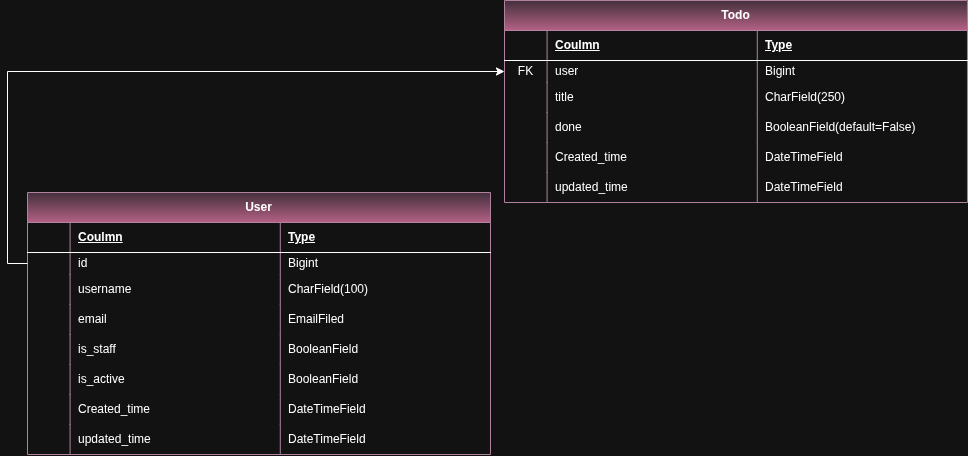

The diagram above was exported from draw.io. Its source (the exported page's mxGraphModel, read from the mxfile embedded in the PNG):
<mxGraphModel dx="1225" dy="670" grid="0" gridSize="10" guides="1" tooltips="1" connect="1" arrows="1" fold="1" page="1" pageScale="1" pageWidth="413" pageHeight="583" math="0" shadow="0">
  <root>
    <mxCell id="0" />
    <mxCell id="1" parent="0" />
    <mxCell id="roRtE3CBswAnKTYoxstV-1" parent="1" style="shape=table;startSize=30;container=1;collapsible=1;childLayout=tableLayout;fixedRows=1;rowLines=0;fontStyle=1;align=center;resizeLast=1;html=1;fillColor=#e6d0de;strokeColor=#996185;gradientColor=#d5739d;" value="Todo" vertex="1">
      <mxGeometry height="202" width="462.98437499999955" x="571" y="91" as="geometry" />
    </mxCell>
    <mxCell id="roRtE3CBswAnKTYoxstV-2" parent="roRtE3CBswAnKTYoxstV-1" style="shape=tableRow;horizontal=0;startSize=0;swimlaneHead=0;swimlaneBody=0;fillColor=none;collapsible=0;dropTarget=0;points=[[0,0.5],[1,0.5]];portConstraint=eastwest;top=0;left=0;right=0;bottom=1;" value="" vertex="1">
      <mxGeometry height="30" width="462.98437499999955" y="30" as="geometry" />
    </mxCell>
    <mxCell id="roRtE3CBswAnKTYoxstV-3" parent="roRtE3CBswAnKTYoxstV-2" style="shape=partialRectangle;connectable=0;fillColor=none;top=0;left=0;bottom=0;right=0;fontStyle=1;overflow=hidden;whiteSpace=wrap;html=1;" value="" vertex="1">
      <mxGeometry height="30" width="42.58854166666666" as="geometry">
        <mxRectangle height="30" width="42.58854166666666" as="alternateBounds" />
      </mxGeometry>
    </mxCell>
    <mxCell id="roRtE3CBswAnKTYoxstV-4" parent="roRtE3CBswAnKTYoxstV-2" style="shape=partialRectangle;connectable=0;fillColor=none;top=0;left=0;bottom=0;right=0;align=left;spacingLeft=6;fontStyle=5;overflow=hidden;whiteSpace=wrap;html=1;" value="Coulmn" vertex="1">
      <mxGeometry height="30" width="210.19791666666646" x="42.58854166666666" as="geometry">
        <mxRectangle height="30" width="210.19791666666646" as="alternateBounds" />
      </mxGeometry>
    </mxCell>
    <mxCell id="roRtE3CBswAnKTYoxstV-14" parent="roRtE3CBswAnKTYoxstV-2" style="shape=partialRectangle;connectable=0;fillColor=none;top=0;left=0;bottom=0;right=0;align=left;spacingLeft=6;fontStyle=5;overflow=hidden;whiteSpace=wrap;html=1;" value="Type" vertex="1">
      <mxGeometry height="30" width="210.19791666666643" x="252.78645833333312" as="geometry">
        <mxRectangle height="30" width="210.19791666666643" as="alternateBounds" />
      </mxGeometry>
    </mxCell>
    <mxCell id="roRtE3CBswAnKTYoxstV-5" parent="roRtE3CBswAnKTYoxstV-1" style="shape=tableRow;horizontal=0;startSize=0;swimlaneHead=0;swimlaneBody=0;fillColor=none;collapsible=0;dropTarget=0;points=[[0,0.5],[1,0.5]];portConstraint=eastwest;top=0;left=0;right=0;bottom=0;" value="" vertex="1">
      <mxGeometry height="22" width="462.98437499999955" y="60" as="geometry" />
    </mxCell>
    <mxCell id="roRtE3CBswAnKTYoxstV-6" parent="roRtE3CBswAnKTYoxstV-5" style="shape=partialRectangle;connectable=0;fillColor=none;top=0;left=0;bottom=0;right=0;editable=1;overflow=hidden;whiteSpace=wrap;html=1;" value="FK" vertex="1">
      <mxGeometry height="22" width="42.58854166666666" as="geometry">
        <mxRectangle height="22" width="42.58854166666666" as="alternateBounds" />
      </mxGeometry>
    </mxCell>
    <mxCell id="roRtE3CBswAnKTYoxstV-7" parent="roRtE3CBswAnKTYoxstV-5" style="shape=partialRectangle;connectable=0;fillColor=none;top=0;left=0;bottom=0;right=0;align=left;spacingLeft=6;overflow=hidden;whiteSpace=wrap;html=1;" value="user" vertex="1">
      <mxGeometry height="22" width="210.19791666666646" x="42.58854166666666" as="geometry">
        <mxRectangle height="22" width="210.19791666666646" as="alternateBounds" />
      </mxGeometry>
    </mxCell>
    <mxCell id="roRtE3CBswAnKTYoxstV-15" parent="roRtE3CBswAnKTYoxstV-5" style="shape=partialRectangle;connectable=0;fillColor=none;top=0;left=0;bottom=0;right=0;align=left;spacingLeft=6;overflow=hidden;whiteSpace=wrap;html=1;" value="Bigint" vertex="1">
      <mxGeometry height="22" width="210.19791666666643" x="252.78645833333312" as="geometry">
        <mxRectangle height="22" width="210.19791666666643" as="alternateBounds" />
      </mxGeometry>
    </mxCell>
    <mxCell id="roRtE3CBswAnKTYoxstV-8" parent="roRtE3CBswAnKTYoxstV-1" style="shape=tableRow;horizontal=0;startSize=0;swimlaneHead=0;swimlaneBody=0;fillColor=none;collapsible=0;dropTarget=0;points=[[0,0.5],[1,0.5]];portConstraint=eastwest;top=0;left=0;right=0;bottom=0;" value="" vertex="1">
      <mxGeometry height="30" width="462.98437499999955" y="82" as="geometry" />
    </mxCell>
    <mxCell id="roRtE3CBswAnKTYoxstV-9" parent="roRtE3CBswAnKTYoxstV-8" style="shape=partialRectangle;connectable=0;fillColor=none;top=0;left=0;bottom=0;right=0;editable=1;overflow=hidden;whiteSpace=wrap;html=1;" value="" vertex="1">
      <mxGeometry height="30" width="42.58854166666666" as="geometry">
        <mxRectangle height="30" width="42.58854166666666" as="alternateBounds" />
      </mxGeometry>
    </mxCell>
    <mxCell id="roRtE3CBswAnKTYoxstV-10" parent="roRtE3CBswAnKTYoxstV-8" style="shape=partialRectangle;connectable=0;fillColor=none;top=0;left=0;bottom=0;right=0;align=left;spacingLeft=6;overflow=hidden;whiteSpace=wrap;html=1;" value="title" vertex="1">
      <mxGeometry height="30" width="210.19791666666646" x="42.58854166666666" as="geometry">
        <mxRectangle height="30" width="210.19791666666646" as="alternateBounds" />
      </mxGeometry>
    </mxCell>
    <mxCell id="roRtE3CBswAnKTYoxstV-16" parent="roRtE3CBswAnKTYoxstV-8" style="shape=partialRectangle;connectable=0;fillColor=none;top=0;left=0;bottom=0;right=0;align=left;spacingLeft=6;overflow=hidden;whiteSpace=wrap;html=1;" value="CharField(250)" vertex="1">
      <mxGeometry height="30" width="210.19791666666643" x="252.78645833333312" as="geometry">
        <mxRectangle height="30" width="210.19791666666643" as="alternateBounds" />
      </mxGeometry>
    </mxCell>
    <mxCell id="roRtE3CBswAnKTYoxstV-18" parent="roRtE3CBswAnKTYoxstV-1" style="shape=tableRow;horizontal=0;startSize=0;swimlaneHead=0;swimlaneBody=0;fillColor=none;collapsible=0;dropTarget=0;points=[[0,0.5],[1,0.5]];portConstraint=eastwest;top=0;left=0;right=0;bottom=0;" vertex="1">
      <mxGeometry height="30" width="462.98437499999955" y="112" as="geometry" />
    </mxCell>
    <mxCell id="roRtE3CBswAnKTYoxstV-19" parent="roRtE3CBswAnKTYoxstV-18" style="shape=partialRectangle;connectable=0;fillColor=none;top=0;left=0;bottom=0;right=0;editable=1;overflow=hidden;whiteSpace=wrap;html=1;" vertex="1">
      <mxGeometry height="30" width="42.58854166666666" as="geometry">
        <mxRectangle height="30" width="42.58854166666666" as="alternateBounds" />
      </mxGeometry>
    </mxCell>
    <mxCell id="roRtE3CBswAnKTYoxstV-20" parent="roRtE3CBswAnKTYoxstV-18" style="shape=partialRectangle;connectable=0;fillColor=none;top=0;left=0;bottom=0;right=0;align=left;spacingLeft=6;overflow=hidden;whiteSpace=wrap;html=1;" value="done" vertex="1">
      <mxGeometry height="30" width="210.19791666666646" x="42.58854166666666" as="geometry">
        <mxRectangle height="30" width="210.19791666666646" as="alternateBounds" />
      </mxGeometry>
    </mxCell>
    <mxCell id="roRtE3CBswAnKTYoxstV-21" parent="roRtE3CBswAnKTYoxstV-18" style="shape=partialRectangle;connectable=0;fillColor=none;top=0;left=0;bottom=0;right=0;align=left;spacingLeft=6;overflow=hidden;whiteSpace=wrap;html=1;" value="BooleanField(default=False)" vertex="1">
      <mxGeometry height="30" width="210.19791666666643" x="252.78645833333312" as="geometry">
        <mxRectangle height="30" width="210.19791666666643" as="alternateBounds" />
      </mxGeometry>
    </mxCell>
    <mxCell id="roRtE3CBswAnKTYoxstV-26" parent="roRtE3CBswAnKTYoxstV-1" style="shape=tableRow;horizontal=0;startSize=0;swimlaneHead=0;swimlaneBody=0;fillColor=none;collapsible=0;dropTarget=0;points=[[0,0.5],[1,0.5]];portConstraint=eastwest;top=0;left=0;right=0;bottom=0;" vertex="1">
      <mxGeometry height="30" width="462.98437499999955" y="142" as="geometry" />
    </mxCell>
    <mxCell id="roRtE3CBswAnKTYoxstV-27" parent="roRtE3CBswAnKTYoxstV-26" style="shape=partialRectangle;connectable=0;fillColor=none;top=0;left=0;bottom=0;right=0;editable=1;overflow=hidden;whiteSpace=wrap;html=1;" vertex="1">
      <mxGeometry height="30" width="42.58854166666666" as="geometry">
        <mxRectangle height="30" width="42.58854166666666" as="alternateBounds" />
      </mxGeometry>
    </mxCell>
    <mxCell id="roRtE3CBswAnKTYoxstV-28" parent="roRtE3CBswAnKTYoxstV-26" style="shape=partialRectangle;connectable=0;fillColor=none;top=0;left=0;bottom=0;right=0;align=left;spacingLeft=6;overflow=hidden;whiteSpace=wrap;html=1;" value="Created_time" vertex="1">
      <mxGeometry height="30" width="210.19791666666646" x="42.58854166666666" as="geometry">
        <mxRectangle height="30" width="210.19791666666646" as="alternateBounds" />
      </mxGeometry>
    </mxCell>
    <mxCell id="roRtE3CBswAnKTYoxstV-29" parent="roRtE3CBswAnKTYoxstV-26" style="shape=partialRectangle;connectable=0;fillColor=none;top=0;left=0;bottom=0;right=0;align=left;spacingLeft=6;overflow=hidden;whiteSpace=wrap;html=1;" value="DateTimeField" vertex="1">
      <mxGeometry height="30" width="210.19791666666643" x="252.78645833333312" as="geometry">
        <mxRectangle height="30" width="210.19791666666643" as="alternateBounds" />
      </mxGeometry>
    </mxCell>
    <mxCell id="roRtE3CBswAnKTYoxstV-22" parent="roRtE3CBswAnKTYoxstV-1" style="shape=tableRow;horizontal=0;startSize=0;swimlaneHead=0;swimlaneBody=0;fillColor=none;collapsible=0;dropTarget=0;points=[[0,0.5],[1,0.5]];portConstraint=eastwest;top=0;left=0;right=0;bottom=0;" vertex="1">
      <mxGeometry height="30" width="462.98437499999955" y="172" as="geometry" />
    </mxCell>
    <mxCell id="roRtE3CBswAnKTYoxstV-23" parent="roRtE3CBswAnKTYoxstV-22" style="shape=partialRectangle;connectable=0;fillColor=none;top=0;left=0;bottom=0;right=0;editable=1;overflow=hidden;whiteSpace=wrap;html=1;" vertex="1">
      <mxGeometry height="30" width="42.58854166666666" as="geometry">
        <mxRectangle height="30" width="42.58854166666666" as="alternateBounds" />
      </mxGeometry>
    </mxCell>
    <mxCell id="roRtE3CBswAnKTYoxstV-24" parent="roRtE3CBswAnKTYoxstV-22" style="shape=partialRectangle;connectable=0;fillColor=none;top=0;left=0;bottom=0;right=0;align=left;spacingLeft=6;overflow=hidden;whiteSpace=wrap;html=1;" value="updated_time" vertex="1">
      <mxGeometry height="30" width="210.19791666666646" x="42.58854166666666" as="geometry">
        <mxRectangle height="30" width="210.19791666666646" as="alternateBounds" />
      </mxGeometry>
    </mxCell>
    <mxCell id="roRtE3CBswAnKTYoxstV-25" parent="roRtE3CBswAnKTYoxstV-22" style="shape=partialRectangle;connectable=0;fillColor=none;top=0;left=0;bottom=0;right=0;align=left;spacingLeft=6;overflow=hidden;whiteSpace=wrap;html=1;" value="DateTimeField" vertex="1">
      <mxGeometry height="30" width="210.19791666666643" x="252.78645833333312" as="geometry">
        <mxRectangle height="30" width="210.19791666666643" as="alternateBounds" />
      </mxGeometry>
    </mxCell>
    <mxCell id="roRtE3CBswAnKTYoxstV-30" parent="1" style="shape=table;startSize=30;container=1;collapsible=1;childLayout=tableLayout;fixedRows=1;rowLines=0;fontStyle=1;align=center;resizeLast=1;html=1;fillColor=#e6d0de;strokeColor=#996185;gradientColor=#d5739d;" value="User" vertex="1">
      <mxGeometry height="262" width="462.98437499999955" x="94" y="283" as="geometry" />
    </mxCell>
    <mxCell id="roRtE3CBswAnKTYoxstV-31" parent="roRtE3CBswAnKTYoxstV-30" style="shape=tableRow;horizontal=0;startSize=0;swimlaneHead=0;swimlaneBody=0;fillColor=none;collapsible=0;dropTarget=0;points=[[0,0.5],[1,0.5]];portConstraint=eastwest;top=0;left=0;right=0;bottom=1;" value="" vertex="1">
      <mxGeometry height="30" width="462.98437499999955" y="30" as="geometry" />
    </mxCell>
    <mxCell id="roRtE3CBswAnKTYoxstV-32" parent="roRtE3CBswAnKTYoxstV-31" style="shape=partialRectangle;connectable=0;fillColor=none;top=0;left=0;bottom=0;right=0;fontStyle=1;overflow=hidden;whiteSpace=wrap;html=1;" value="" vertex="1">
      <mxGeometry height="30" width="42.58854166666666" as="geometry">
        <mxRectangle height="30" width="42.58854166666666" as="alternateBounds" />
      </mxGeometry>
    </mxCell>
    <mxCell id="roRtE3CBswAnKTYoxstV-33" parent="roRtE3CBswAnKTYoxstV-31" style="shape=partialRectangle;connectable=0;fillColor=none;top=0;left=0;bottom=0;right=0;align=left;spacingLeft=6;fontStyle=5;overflow=hidden;whiteSpace=wrap;html=1;" value="Coulmn" vertex="1">
      <mxGeometry height="30" width="210.19791666666646" x="42.58854166666666" as="geometry">
        <mxRectangle height="30" width="210.19791666666646" as="alternateBounds" />
      </mxGeometry>
    </mxCell>
    <mxCell id="roRtE3CBswAnKTYoxstV-34" parent="roRtE3CBswAnKTYoxstV-31" style="shape=partialRectangle;connectable=0;fillColor=none;top=0;left=0;bottom=0;right=0;align=left;spacingLeft=6;fontStyle=5;overflow=hidden;whiteSpace=wrap;html=1;" value="Type" vertex="1">
      <mxGeometry height="30" width="210.19791666666643" x="252.78645833333312" as="geometry">
        <mxRectangle height="30" width="210.19791666666643" as="alternateBounds" />
      </mxGeometry>
    </mxCell>
    <mxCell id="roRtE3CBswAnKTYoxstV-35" parent="roRtE3CBswAnKTYoxstV-30" style="shape=tableRow;horizontal=0;startSize=0;swimlaneHead=0;swimlaneBody=0;fillColor=none;collapsible=0;dropTarget=0;points=[[0,0.5],[1,0.5]];portConstraint=eastwest;top=0;left=0;right=0;bottom=0;" value="" vertex="1">
      <mxGeometry height="22" width="462.98437499999955" y="60" as="geometry" />
    </mxCell>
    <mxCell id="roRtE3CBswAnKTYoxstV-36" parent="roRtE3CBswAnKTYoxstV-35" style="shape=partialRectangle;connectable=0;fillColor=none;top=0;left=0;bottom=0;right=0;editable=1;overflow=hidden;whiteSpace=wrap;html=1;" value="" vertex="1">
      <mxGeometry height="22" width="42.58854166666666" as="geometry">
        <mxRectangle height="22" width="42.58854166666666" as="alternateBounds" />
      </mxGeometry>
    </mxCell>
    <mxCell id="roRtE3CBswAnKTYoxstV-37" parent="roRtE3CBswAnKTYoxstV-35" style="shape=partialRectangle;connectable=0;fillColor=none;top=0;left=0;bottom=0;right=0;align=left;spacingLeft=6;overflow=hidden;whiteSpace=wrap;html=1;" value="id" vertex="1">
      <mxGeometry height="22" width="210.19791666666646" x="42.58854166666666" as="geometry">
        <mxRectangle height="22" width="210.19791666666646" as="alternateBounds" />
      </mxGeometry>
    </mxCell>
    <mxCell id="roRtE3CBswAnKTYoxstV-38" parent="roRtE3CBswAnKTYoxstV-35" style="shape=partialRectangle;connectable=0;fillColor=none;top=0;left=0;bottom=0;right=0;align=left;spacingLeft=6;overflow=hidden;whiteSpace=wrap;html=1;" value="Bigint" vertex="1">
      <mxGeometry height="22" width="210.19791666666643" x="252.78645833333312" as="geometry">
        <mxRectangle height="22" width="210.19791666666643" as="alternateBounds" />
      </mxGeometry>
    </mxCell>
    <mxCell id="roRtE3CBswAnKTYoxstV-39" parent="roRtE3CBswAnKTYoxstV-30" style="shape=tableRow;horizontal=0;startSize=0;swimlaneHead=0;swimlaneBody=0;fillColor=none;collapsible=0;dropTarget=0;points=[[0,0.5],[1,0.5]];portConstraint=eastwest;top=0;left=0;right=0;bottom=0;" value="" vertex="1">
      <mxGeometry height="30" width="462.98437499999955" y="82" as="geometry" />
    </mxCell>
    <mxCell id="roRtE3CBswAnKTYoxstV-40" parent="roRtE3CBswAnKTYoxstV-39" style="shape=partialRectangle;connectable=0;fillColor=none;top=0;left=0;bottom=0;right=0;editable=1;overflow=hidden;whiteSpace=wrap;html=1;" value="" vertex="1">
      <mxGeometry height="30" width="42.58854166666666" as="geometry">
        <mxRectangle height="30" width="42.58854166666666" as="alternateBounds" />
      </mxGeometry>
    </mxCell>
    <mxCell id="roRtE3CBswAnKTYoxstV-41" parent="roRtE3CBswAnKTYoxstV-39" style="shape=partialRectangle;connectable=0;fillColor=none;top=0;left=0;bottom=0;right=0;align=left;spacingLeft=6;overflow=hidden;whiteSpace=wrap;html=1;" value="username" vertex="1">
      <mxGeometry height="30" width="210.19791666666646" x="42.58854166666666" as="geometry">
        <mxRectangle height="30" width="210.19791666666646" as="alternateBounds" />
      </mxGeometry>
    </mxCell>
    <mxCell id="roRtE3CBswAnKTYoxstV-42" parent="roRtE3CBswAnKTYoxstV-39" style="shape=partialRectangle;connectable=0;fillColor=none;top=0;left=0;bottom=0;right=0;align=left;spacingLeft=6;overflow=hidden;whiteSpace=wrap;html=1;" value="CharField(100)" vertex="1">
      <mxGeometry height="30" width="210.19791666666643" x="252.78645833333312" as="geometry">
        <mxRectangle height="30" width="210.19791666666643" as="alternateBounds" />
      </mxGeometry>
    </mxCell>
    <mxCell id="roRtE3CBswAnKTYoxstV-43" parent="roRtE3CBswAnKTYoxstV-30" style="shape=tableRow;horizontal=0;startSize=0;swimlaneHead=0;swimlaneBody=0;fillColor=none;collapsible=0;dropTarget=0;points=[[0,0.5],[1,0.5]];portConstraint=eastwest;top=0;left=0;right=0;bottom=0;" vertex="1">
      <mxGeometry height="30" width="462.98437499999955" y="112" as="geometry" />
    </mxCell>
    <mxCell id="roRtE3CBswAnKTYoxstV-44" parent="roRtE3CBswAnKTYoxstV-43" style="shape=partialRectangle;connectable=0;fillColor=none;top=0;left=0;bottom=0;right=0;editable=1;overflow=hidden;whiteSpace=wrap;html=1;" vertex="1">
      <mxGeometry height="30" width="42.58854166666666" as="geometry">
        <mxRectangle height="30" width="42.58854166666666" as="alternateBounds" />
      </mxGeometry>
    </mxCell>
    <mxCell id="roRtE3CBswAnKTYoxstV-45" parent="roRtE3CBswAnKTYoxstV-43" style="shape=partialRectangle;connectable=0;fillColor=none;top=0;left=0;bottom=0;right=0;align=left;spacingLeft=6;overflow=hidden;whiteSpace=wrap;html=1;" value="email" vertex="1">
      <mxGeometry height="30" width="210.19791666666646" x="42.58854166666666" as="geometry">
        <mxRectangle height="30" width="210.19791666666646" as="alternateBounds" />
      </mxGeometry>
    </mxCell>
    <mxCell id="roRtE3CBswAnKTYoxstV-46" parent="roRtE3CBswAnKTYoxstV-43" style="shape=partialRectangle;connectable=0;fillColor=none;top=0;left=0;bottom=0;right=0;align=left;spacingLeft=6;overflow=hidden;whiteSpace=wrap;html=1;" value="EmailFiled" vertex="1">
      <mxGeometry height="30" width="210.19791666666643" x="252.78645833333312" as="geometry">
        <mxRectangle height="30" width="210.19791666666643" as="alternateBounds" />
      </mxGeometry>
    </mxCell>
    <mxCell id="roRtE3CBswAnKTYoxstV-59" parent="roRtE3CBswAnKTYoxstV-30" style="shape=tableRow;horizontal=0;startSize=0;swimlaneHead=0;swimlaneBody=0;fillColor=none;collapsible=0;dropTarget=0;points=[[0,0.5],[1,0.5]];portConstraint=eastwest;top=0;left=0;right=0;bottom=0;" vertex="1">
      <mxGeometry height="30" width="462.98437499999955" y="142" as="geometry" />
    </mxCell>
    <mxCell id="roRtE3CBswAnKTYoxstV-60" parent="roRtE3CBswAnKTYoxstV-59" style="shape=partialRectangle;connectable=0;fillColor=none;top=0;left=0;bottom=0;right=0;editable=1;overflow=hidden;whiteSpace=wrap;html=1;" vertex="1">
      <mxGeometry height="30" width="42.58854166666666" as="geometry">
        <mxRectangle height="30" width="42.58854166666666" as="alternateBounds" />
      </mxGeometry>
    </mxCell>
    <mxCell id="roRtE3CBswAnKTYoxstV-61" parent="roRtE3CBswAnKTYoxstV-59" style="shape=partialRectangle;connectable=0;fillColor=none;top=0;left=0;bottom=0;right=0;align=left;spacingLeft=6;overflow=hidden;whiteSpace=wrap;html=1;" value="is_staff" vertex="1">
      <mxGeometry height="30" width="210.19791666666646" x="42.58854166666666" as="geometry">
        <mxRectangle height="30" width="210.19791666666646" as="alternateBounds" />
      </mxGeometry>
    </mxCell>
    <mxCell id="roRtE3CBswAnKTYoxstV-62" parent="roRtE3CBswAnKTYoxstV-59" style="shape=partialRectangle;connectable=0;fillColor=none;top=0;left=0;bottom=0;right=0;align=left;spacingLeft=6;overflow=hidden;whiteSpace=wrap;html=1;" value="BooleanField" vertex="1">
      <mxGeometry height="30" width="210.19791666666643" x="252.78645833333312" as="geometry">
        <mxRectangle height="30" width="210.19791666666643" as="alternateBounds" />
      </mxGeometry>
    </mxCell>
    <mxCell id="roRtE3CBswAnKTYoxstV-55" parent="roRtE3CBswAnKTYoxstV-30" style="shape=tableRow;horizontal=0;startSize=0;swimlaneHead=0;swimlaneBody=0;fillColor=none;collapsible=0;dropTarget=0;points=[[0,0.5],[1,0.5]];portConstraint=eastwest;top=0;left=0;right=0;bottom=0;" vertex="1">
      <mxGeometry height="30" width="462.98437499999955" y="172" as="geometry" />
    </mxCell>
    <mxCell id="roRtE3CBswAnKTYoxstV-56" parent="roRtE3CBswAnKTYoxstV-55" style="shape=partialRectangle;connectable=0;fillColor=none;top=0;left=0;bottom=0;right=0;editable=1;overflow=hidden;whiteSpace=wrap;html=1;" vertex="1">
      <mxGeometry height="30" width="42.58854166666666" as="geometry">
        <mxRectangle height="30" width="42.58854166666666" as="alternateBounds" />
      </mxGeometry>
    </mxCell>
    <mxCell id="roRtE3CBswAnKTYoxstV-57" parent="roRtE3CBswAnKTYoxstV-55" style="shape=partialRectangle;connectable=0;fillColor=none;top=0;left=0;bottom=0;right=0;align=left;spacingLeft=6;overflow=hidden;whiteSpace=wrap;html=1;" value="is_active" vertex="1">
      <mxGeometry height="30" width="210.19791666666646" x="42.58854166666666" as="geometry">
        <mxRectangle height="30" width="210.19791666666646" as="alternateBounds" />
      </mxGeometry>
    </mxCell>
    <mxCell id="roRtE3CBswAnKTYoxstV-58" parent="roRtE3CBswAnKTYoxstV-55" style="shape=partialRectangle;connectable=0;fillColor=none;top=0;left=0;bottom=0;right=0;align=left;spacingLeft=6;overflow=hidden;whiteSpace=wrap;html=1;" value="BooleanField" vertex="1">
      <mxGeometry height="30" width="210.19791666666643" x="252.78645833333312" as="geometry">
        <mxRectangle height="30" width="210.19791666666643" as="alternateBounds" />
      </mxGeometry>
    </mxCell>
    <mxCell id="roRtE3CBswAnKTYoxstV-47" parent="roRtE3CBswAnKTYoxstV-30" style="shape=tableRow;horizontal=0;startSize=0;swimlaneHead=0;swimlaneBody=0;fillColor=none;collapsible=0;dropTarget=0;points=[[0,0.5],[1,0.5]];portConstraint=eastwest;top=0;left=0;right=0;bottom=0;" vertex="1">
      <mxGeometry height="30" width="462.98437499999955" y="202" as="geometry" />
    </mxCell>
    <mxCell id="roRtE3CBswAnKTYoxstV-48" parent="roRtE3CBswAnKTYoxstV-47" style="shape=partialRectangle;connectable=0;fillColor=none;top=0;left=0;bottom=0;right=0;editable=1;overflow=hidden;whiteSpace=wrap;html=1;" vertex="1">
      <mxGeometry height="30" width="42.58854166666666" as="geometry">
        <mxRectangle height="30" width="42.58854166666666" as="alternateBounds" />
      </mxGeometry>
    </mxCell>
    <mxCell id="roRtE3CBswAnKTYoxstV-49" parent="roRtE3CBswAnKTYoxstV-47" style="shape=partialRectangle;connectable=0;fillColor=none;top=0;left=0;bottom=0;right=0;align=left;spacingLeft=6;overflow=hidden;whiteSpace=wrap;html=1;" value="Created_time" vertex="1">
      <mxGeometry height="30" width="210.19791666666646" x="42.58854166666666" as="geometry">
        <mxRectangle height="30" width="210.19791666666646" as="alternateBounds" />
      </mxGeometry>
    </mxCell>
    <mxCell id="roRtE3CBswAnKTYoxstV-50" parent="roRtE3CBswAnKTYoxstV-47" style="shape=partialRectangle;connectable=0;fillColor=none;top=0;left=0;bottom=0;right=0;align=left;spacingLeft=6;overflow=hidden;whiteSpace=wrap;html=1;" value="DateTimeField" vertex="1">
      <mxGeometry height="30" width="210.19791666666643" x="252.78645833333312" as="geometry">
        <mxRectangle height="30" width="210.19791666666643" as="alternateBounds" />
      </mxGeometry>
    </mxCell>
    <mxCell id="roRtE3CBswAnKTYoxstV-51" parent="roRtE3CBswAnKTYoxstV-30" style="shape=tableRow;horizontal=0;startSize=0;swimlaneHead=0;swimlaneBody=0;fillColor=none;collapsible=0;dropTarget=0;points=[[0,0.5],[1,0.5]];portConstraint=eastwest;top=0;left=0;right=0;bottom=0;" vertex="1">
      <mxGeometry height="30" width="462.98437499999955" y="232" as="geometry" />
    </mxCell>
    <mxCell id="roRtE3CBswAnKTYoxstV-52" parent="roRtE3CBswAnKTYoxstV-51" style="shape=partialRectangle;connectable=0;fillColor=none;top=0;left=0;bottom=0;right=0;editable=1;overflow=hidden;whiteSpace=wrap;html=1;" vertex="1">
      <mxGeometry height="30" width="42.58854166666666" as="geometry">
        <mxRectangle height="30" width="42.58854166666666" as="alternateBounds" />
      </mxGeometry>
    </mxCell>
    <mxCell id="roRtE3CBswAnKTYoxstV-53" parent="roRtE3CBswAnKTYoxstV-51" style="shape=partialRectangle;connectable=0;fillColor=none;top=0;left=0;bottom=0;right=0;align=left;spacingLeft=6;overflow=hidden;whiteSpace=wrap;html=1;" value="updated_time" vertex="1">
      <mxGeometry height="30" width="210.19791666666646" x="42.58854166666666" as="geometry">
        <mxRectangle height="30" width="210.19791666666646" as="alternateBounds" />
      </mxGeometry>
    </mxCell>
    <mxCell id="roRtE3CBswAnKTYoxstV-54" parent="roRtE3CBswAnKTYoxstV-51" style="shape=partialRectangle;connectable=0;fillColor=none;top=0;left=0;bottom=0;right=0;align=left;spacingLeft=6;overflow=hidden;whiteSpace=wrap;html=1;" value="DateTimeField" vertex="1">
      <mxGeometry height="30" width="210.19791666666643" x="252.78645833333312" as="geometry">
        <mxRectangle height="30" width="210.19791666666643" as="alternateBounds" />
      </mxGeometry>
    </mxCell>
    <mxCell id="roRtE3CBswAnKTYoxstV-63" edge="1" parent="1" source="roRtE3CBswAnKTYoxstV-35" style="edgeStyle=orthogonalEdgeStyle;rounded=0;orthogonalLoop=1;jettySize=auto;html=1;exitX=0;exitY=0.5;exitDx=0;exitDy=0;entryX=0;entryY=0.5;entryDx=0;entryDy=0;" target="roRtE3CBswAnKTYoxstV-5">
      <mxGeometry relative="1" as="geometry" />
    </mxCell>
  </root>
</mxGraphModel>